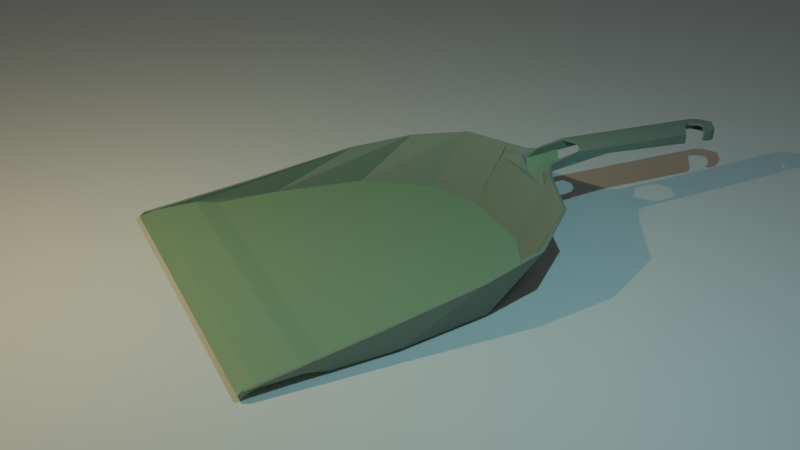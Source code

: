# Source: scoop.blend  (saved by Blender 2.90.8; exported with 4.5.12 LTS)
import bpy
from mathutils import Matrix  # noqa: F401  (used for matrix-valued properties, if any)

bpy.ops.wm.read_factory_settings(use_empty=True)
scene = bpy.context.scene
scene.name = 'Scene'

# ---- collections
col_collection = bpy.data.collections.new('Collection'); scene.collection.children.link(col_collection)
col_studio = bpy.data.collections.new('studio'); scene.collection.children.link(col_studio)
col_v1 = bpy.data.collections.new('v1'); scene.collection.children.link(col_v1)
col_v2 = bpy.data.collections.new('v2'); scene.collection.children.link(col_v2)

# ---- materials (node trees are filled in below, after node groups)
mat_material = bpy.data.materials.new('Material')
mat_material.alpha_threshold = 0.0
mat_material.use_transparent_shadow = False
mat_material.line_color = (0.0, 0.0, 0.0, 1.0)
mat_material_002 = bpy.data.materials.new('Material.002')
mat_material_002.use_transparent_shadow = False

# ---- material node trees
mat_material.use_nodes = True; mat_material.node_tree.nodes.clear()
_N = mat_material.node_tree.nodes; _L = mat_material.node_tree.links
n0 = _N.new('ShaderNodeOutputMaterial'); n0.name = 'Material Output'; n0.location = (300, 300)
n1 = _N.new('ShaderNodeBsdfPrincipled'); n1.name = 'Principled BSDF'; n1.location = (10, 300)
n1.distribution = 'GGX'
n1.subsurface_method = 'BURLEY'
n1.inputs[0].default_value = (0.2375, 0.281, 0.225, 1.0)
n1.inputs[2].default_value = 1.0
n1.inputs[3].default_value = 1.45
n1.inputs[27].default_value = (0.0, 0.0, 0.0, 1.0)
n1.inputs[28].default_value = 1.0
_L.new(n1.outputs[0], n0.inputs[0])
n0.is_active_output = True
mat_material_002.use_nodes = True; mat_material_002.node_tree.nodes.clear()
_N = mat_material_002.node_tree.nodes; _L = mat_material_002.node_tree.links
n0 = _N.new('ShaderNodeBsdfPrincipled'); n0.name = 'Principled BSDF'; n0.location = (10, 300)
n0.distribution = 'GGX'
n0.subsurface_method = 'BURLEY'
n0.inputs[0].default_value = (0.2377, 0.3672, 0.2234, 1.0)
n0.inputs[3].default_value = 1.45
n0.inputs[27].default_value = (0.0, 0.0, 0.0, 1.0)
n0.inputs[28].default_value = 1.0
n1 = _N.new('ShaderNodeOutputMaterial'); n1.name = 'Material Output'; n1.location = (300, 300)
_L.new(n0.outputs[0], n1.inputs[0])
n1.is_active_output = True

# ---- world
world_world = bpy.data.worlds.new('World'); scene.world = world_world
world_world.use_nodes = True; world_world.node_tree.nodes.clear()
_N = world_world.node_tree.nodes; _L = world_world.node_tree.links
n0 = _N.new('ShaderNodeOutputWorld'); n0.name = 'World Output'; n0.location = (300, 300)
n1 = _N.new('ShaderNodeBackground'); n1.name = 'Background'; n1.location = (10, 300)
n1.inputs[0].default_value = (0.05088, 0.05088, 0.05088, 1.0)
_L.new(n1.outputs[0], n0.inputs[0])
n0.is_active_output = True
world_world.color = (0.05088, 0.05088, 0.05088)
world_world.use_sun_shadow = False
world_world.sun_shadow_jitter_overblur = 0.0

# ---- cameras
cam_camera = bpy.data.cameras.new('Camera')
cam_camera.clip_end = 100.0
cam_camera.ortho_scale = 7.314

# ---- lights
light_light = bpy.data.lights.new('Light', 'POINT')
light_light.color = (0.3988, 0.9151, 1.0)
light_light.transmission_factor = 0.0
light_light.energy = 1000.0
light_light.shadow_soft_size = 0.1
light_light.use_absolute_resolution = True
light_light_001 = bpy.data.lights.new('Light.001', 'POINT')
light_light_001.color = (1.0, 0.8177, 0.3939)
light_light_001.transmission_factor = 0.0
light_light_001.energy = 1000.0
light_light_001.shadow_soft_size = 0.1
light_light_001.use_absolute_resolution = True

# ---- meshes
me_cube_002 = bpy.data.meshes.new('Cube.002')
me_cube_002.from_pydata([(-1.0, -1.0, -1.0), (-1.0, -1.0, 1.0), (-1.0, 1.0, -1.0), (-1.0, 1.0, 1.0), (1.0, -0.4078, -0.4078), (1.0, -0.4078, 0.4078), (1.0, 0.4078, -0.4078), (1.0, 0.4078, 0.4078), (0.9066, 0.8536, -0.8536), (0.743, 0.9183, -0.9183), (0.743, 0.9183, 0.9183), (0.9066, 0.8536, 0.8536), (0.743, -0.9183, -0.9183), (0.9066, -0.8536, -0.8536), (0.9066, -0.8536, 0.8536), (0.743, -0.9183, 0.9183), (0.9615, 0.6781, 0.6781), (0.9615, 0.6781, -0.6781), (0.9615, -0.6781, -0.6781), (0.9615, -0.6781, 0.6781), (1.0, 0.4078, 0.4078), (1.0, 0.4078, -0.4078), (1.0, -0.4078, -0.4078), (1.0, -0.4078, 0.4078)], [], [(0, 1, 3, 2), (8, 11, 16, 17), (7, 5, 23, 20), (3, 10, 9, 2), (8, 17, 18, 13), (2, 9, 12, 0), (16, 11, 14, 19), (11, 10, 15, 14), (12, 15, 1, 0), (9, 8, 13, 12), (18, 19, 14, 13), (13, 14, 15, 12), (10, 3, 1, 15), (9, 10, 11, 8), (7, 6, 17, 16), (6, 4, 18, 17), (5, 7, 16, 19), (4, 5, 19, 18), (21, 20, 23, 22), (6, 7, 20, 21), (5, 4, 22, 23), (4, 6, 21, 22)])
_uv = me_cube_002.uv_layers.new(name='UVMap')
_uv.uv.foreach_set('vector', [0.375, 0.0, 0.625, 0.0, 0.625, 0.25, 0.375, 0.25, 0.375, 0.4883, 0.625, 0.4883, 0.6274, 0.4976, 0.3726, 0.4976, 0.5793, 0.5457, 0.5793, 0.7043, 0.5793, 0.7043, 0.5793, 0.5457, 0.625, 0.25, 0.625, 0.4679, 0.375, 0.4679, 0.375, 0.25, 0.3633, 0.5, 0.3726, 0.4976, 0.3726, 0.7524, 0.3633, 0.75, 0.125, 0.5, 0.3429, 0.5, 0.3429, 0.75, 0.125, 0.75, 0.6274, 0.4976, 0.6367, 0.5, 0.6367, 0.75, 0.6274, 0.7524, 0.6367, 0.5, 0.6571, 0.5, 0.6571, 0.75, 0.6367, 0.75, 0.375, 0.7821, 0.625, 0.7821, 0.625, 1.0, 0.375, 1.0, 0.3429, 0.5, 0.3633, 0.5, 0.3633, 0.75, 0.3429, 0.75, 0.3726, 0.7524, 0.6274, 0.7524, 0.625, 0.7617, 0.375, 0.7617, 0.375, 0.7617, 0.625, 0.7617, 0.625, 0.7821, 0.375, 0.7821, 0.6571, 0.5, 0.875, 0.5, 0.875, 0.75, 0.6571, 0.75, 0.375, 0.4679, 0.625, 0.4679, 0.625, 0.4883, 0.375, 0.4883, 0.5793, 0.5457, 0.4207, 0.5457, 0.3726, 0.4976, 0.6274, 0.4976, 0.4207, 0.5457, 0.4207, 0.7043, 0.3726, 0.7524, 0.3726, 0.4976, 0.5793, 0.7043, 0.5793, 0.5457, 0.6274, 0.4976, 0.6274, 0.7524, 0.4207, 0.7043, 0.5793, 0.7043, 0.6274, 0.7524, 0.3726, 0.7524, 0.4207, 0.5457, 0.5793, 0.5457, 0.5793, 0.7043, 0.4207, 0.7043, 0.4207, 0.5457, 0.5793, 0.5457, 0.5793, 0.5457, 0.4207, 0.5457, 0.5793, 0.7043, 0.4207, 0.7043, 0.4207, 0.7043, 0.5793, 0.7043, 0.4207, 0.7043, 0.4207, 0.5457, 0.4207, 0.5457, 0.4207, 0.7043])
me_cube_002.use_remesh_fix_poles = True
me_cube_002.use_remesh_preserve_attributes = False
me_cube_002.use_mirror_vertex_groups = False
me_cube_002.update()
me_plane_002 = bpy.data.meshes.new('Plane.002')
me_plane_002.from_pydata([(-1.0, -1.0, 0.0), (1.0, -1.0, 0.0), (-1.0, 1.0, 0.0), (1.0, 1.0, 0.0)], [], [(0, 1, 3, 2)])
_uv = me_plane_002.uv_layers.new(name='UVMap')
_uv.uv.foreach_set('vector', [0.0, 0.0, 1.0, 0.0, 1.0, 1.0, 0.0, 1.0])
me_plane_002.use_remesh_fix_poles = True
me_plane_002.use_remesh_preserve_attributes = False
me_plane_002.use_mirror_vertex_groups = False
me_plane_002.update()
me_plane_001 = bpy.data.meshes.new('Plane.001')
me_plane_001.from_pydata([(0.2739, -0.8057, 0.0), (-0.2739, -0.8057, 0.0), (-1.085, 1.0, 0.0), (1.085, 1.0, 0.0), (-0.2739, -0.8057, 0.0), (-1.038, 0.2033, 0.0), (-0.6369, -0.6718, 0.0), (-0.9369, -0.3154, 0.0), (1.038, 0.2033, 0.0), (0.2739, -0.8057, 0.0), (0.9369, -0.3154, 0.0), (0.6369, -0.6718, 0.0), (0.2739, -0.8057, 0.0), (-0.2739, -0.8057, 0.0), (-0.2739, -0.8057, 0.0), (-0.2739, -0.8057, 0.0), (0.2739, -0.8057, 0.0), (0.2739, -0.8057, 0.0), (-1.038, 0.2033, 0.0), (-0.9369, -0.3154, 0.0), (-0.6369, -0.6718, 0.0), (0.6369, -0.6718, 0.0), (0.9369, -0.3154, 0.0), (1.038, 0.2033, 0.0), (0.2739, -0.8057, 0.0), (-0.2739, -0.8057, 0.0), (-0.2739, -1.0, 0.4259), (-0.2739, -1.0, 0.4259), (0.2739, -1.0, 0.4259), (0.2739, -1.0, 0.4259), (-1.085, 0.9769, 0.03974), (-1.0, -0.2739, 0.2597), (-0.9027, -0.6369, 0.3119), (-0.6369, -0.9027, 0.3838), (0.6369, -0.9027, 0.3838), (0.9027, -0.6369, 0.3119), (1.0, -0.2739, 0.2597), (1.085, 0.9769, 0.03974), (0.2739, -1.0, 0.4259), (-0.2739, -1.0, 0.4259), (1.042, 0.3515, 0.1427), (-1.042, 0.3515, 0.1427), (1.055, 0.559, 0.0), (1.074, 0.9167, 0.03212), (1.065, 0.6831, 0.03562), (-1.055, 0.559, 0.0), (-1.065, 0.6831, 0.03562), (-1.074, 0.9167, 0.03212), (0.2739, -0.9613, 0.3412), (0.2739, -0.9613, 0.3412), (-0.2739, -0.9613, 0.3412), (-0.2739, -0.9613, 0.3412), (0.1485, -1.069, 0.4241), (0.1485, -1.03, 0.3887), (0.1485, -1.03, 0.3887), (0.1485, -1.069, 0.4241), (0.1485, -1.03, 0.3887), (0.1485, -1.069, 0.4241), (-0.1211, -1.118, 0.3739), (0.1485, -1.03, 0.3887), (0.1485, -1.069, 0.4241), (0.1211, -1.118, 0.3739), (0.1485, -1.03, 0.3887), (0.1485, -1.069, 0.4241), (-2.26e-06, -1.069, 0.3459), (0.1485, -1.03, 0.3887), (0.1485, -1.069, 0.4241), (-2.26e-06, -1.069, 0.3459), (0.1485, -1.03, 0.3887), (0.1485, -1.069, 0.4241), (0.1211, -1.118, 0.3739), (0.1485, -1.03, 0.3887), (0.1485, -1.069, 0.4241), (-0.1211, -1.118, 0.3739), (0.1485, -1.03, 0.3887), (0.1485, -1.069, 0.4241), (-0.1485, -1.069, 0.4241), (0.1485, -1.03, 0.3887), (-0.1485, -1.03, 0.3887), (0.1485, -1.069, 0.4241), (-0.1151, -1.255, 0.4693), (-7.316e-06, -1.308, 0.4775), (0.1151, -1.447, 0.4101), (-0.1151, -1.447, 0.4101), (0.1151, -1.255, 0.4693), (-0.09035, -2.217, 0.4032), (1.423e-06, -2.255, 0.4113), (0.09035, -2.216, 0.3288), (1.423e-06, -2.256, 0.3353), (-0.09035, -2.216, 0.3288), (0.09035, -2.217, 0.4032), (0.1229, -1.101, 0.4318), (0.1229, -1.045, 0.3627), (-0.1229, -1.045, 0.3627), (-0.1229, -1.101, 0.4318), (-1.379e-06, -0.9988, 0.3223), (1.021e-06, -2.208, 0.4144), (0.1151, -2.173, 0.4062), (1.127e-06, -2.218, 0.3391), (-0.1151, -2.181, 0.3325), (0.1151, -2.181, 0.3325), (-0.1151, -2.173, 0.4062), (-0.05755, -1.293, 0.4734), (0.05754, -1.293, 0.4734), (-0.1211, -1.118, 0.3739), (0.1211, -1.118, 0.3739), (-2.26e-06, -1.069, 0.3459), (-0.1232, -1.237, 0.387), (0.1189, -1.237, 0.387), (-0.002159, -1.188, 0.359)], [(14, 51)], [(12, 0, 16, 24), (3, 37, 40, 36, 23, 8, 42, 44, 43), (6, 20, 19, 7), (53, 48, 38, 52), (19, 32, 31, 18), (4, 14, 20, 6), (4, 1, 15, 14), (1, 13, 25, 15), (9, 17, 14, 4), (0, 9, 17, 16), (13, 12, 24, 48, 53, 54, 56, 59, 62, 65, 68, 71, 74, 77, 92, 95, 93, 78, 50, 25), (11, 21, 17, 9), (10, 22, 21, 11), (8, 23, 22, 10), (5, 45, 42, 8, 10, 11, 9, 4, 6, 7), (7, 19, 18, 5), (20, 33, 32, 19), (48, 49, 28, 38), (14, 26, 33, 20), (14, 15, 51, 27, 26), (21, 34, 29, 17), (16, 17, 29, 28, 49), (22, 35, 34, 21), (23, 36, 35, 22), (43, 44, 46, 47), (44, 42, 45, 46), (47, 2, 3, 43), (2, 47, 46, 45, 5, 18, 31, 41, 30), (15, 25, 50, 51), (24, 16, 49, 48), (59, 60, 63, 62), (53, 52, 55, 54), (56, 57, 60, 59), (54, 55, 57, 56), (65, 66, 69, 68), (62, 63, 66, 65), (71, 72, 75, 74), (68, 69, 72, 71), (94, 93, 104, 83, 80), (92, 91, 84, 82, 105), (74, 75, 79, 77), (99, 98, 88, 89), (97, 96, 86, 90), (88, 87, 90, 86), (89, 88, 86, 85), (98, 100, 87, 88), (100, 97, 90, 87), (101, 99, 89, 85), (96, 101, 85, 86), (77, 79, 91, 92), (76, 78, 93, 94), (81, 102, 80, 101, 96), (80, 83, 99, 101), (82, 84, 97, 100), (84, 103, 81, 96, 97), (27, 39, 76, 26), (95, 92, 105, 106), (93, 95, 106, 104), (77, 53, 54, 56, 59, 62, 65, 68, 71, 74), (27, 51, 50, 78, 76, 39), (104, 106, 67, 73), (106, 105, 70, 67), (67, 70, 61, 64), (73, 67, 64, 58), (64, 61, 108, 109), (58, 64, 109, 107)])
_uv = me_plane_001.uv_layers.new(name='UVMap')
_uv.uv.foreach_set('vector', [0.0, 0.0, 0.0, 0.0, 0.0, 0.0, 0.0, 0.0, 1.0, 1.0, 1.0, 1.0, 1.0, 0.6815, 1.0, 0.3631, 1.0, 0.3631, 1.0, 0.3631, 1.003, 0.7795, 1.002, 0.851, 1.001, 0.9225, 0.1815, 0.04864, 0.1815, 0.04864, 0.04864, 0.1815, 0.04864, 0.1815, 0.0, 0.0, 0.0, 0.0, 0.0, 0.0, 0.0, 0.0, 0.04864, 0.1815, 0.04864, 0.1815, 0.0, 0.3631, 0.0, 0.3631, 0.3631, 0.0, 0.3631, 0.0, 0.1815, 0.04864, 0.1815, 0.04864, 0.0, 0.0, 0.0, 0.0, 0.0, 0.0, 0.0, 0.0, 0.0, 0.0, 0.0, 0.0, 0.0, 0.0, 0.0, 0.0, 0.6369, 0.0, 0.6369, 0.0, 0.3631, 0.0, 0.3631, 0.0, 0.0, 0.0, 0.0, 0.0, 0.0, 0.0, 0.0, 0.0, 0.0, 0.0, 0.0, 0.0, 0.0, 0.0, 0.0, 0.0, 0.0, 0.0, 0.0, 0.0, 0.0, 0.0, 0.0, 0.0, 0.0, 0.0, 0.0, 0.0, 0.0, 0.0, 0.0, 0.0, 0.0, 0.0, 0.0, 0.0, 0.0, 0.0, 0.0, 0.0, 0.0, 0.0, 0.0, 0.0, 0.0, 0.0, 0.0, 0.0, 0.8185, 0.04864, 0.8185, 0.04864, 0.6369, 0.0, 0.6369, 0.0, 0.9514, 0.1815, 0.9514, 0.1815, 0.8185, 0.04864, 0.8185, 0.04864, 1.0, 0.3631, 1.0, 0.3631, 0.9514, 0.1815, 0.9514, 0.1815, 0.0, 0.3631, -0.002875, 0.7795, 1.003, 0.7795, 1.0, 0.3631, 0.9514, 0.1815, 0.8185, 0.04864, 0.6369, 0.0, 0.3631, 0.0, 0.1815, 0.04864, 0.04864, 0.1815, 0.04864, 0.1815, 0.04864, 0.1815, 0.0, 0.3631, 0.0, 0.3631, 0.1815, 0.04864, 0.1815, 0.04864, 0.04864, 0.1815, 0.04864, 0.1815, 0.6369, 0.0, 0.6369, 0.0, 0.6369, 0.0, 0.6369, 0.0, 0.3631, 0.0, 0.3631, 0.0, 0.1815, 0.04864, 0.1815, 0.04864, 0.0, 0.0, 0.0, 0.0, 0.0, 0.0, 0.0, 0.0, 0.0, 0.0, 0.8185, 0.04864, 0.8185, 0.04864, 0.6369, 0.0, 0.6369, 0.0, 0.0, 0.0, 0.0, 0.0, 0.0, 0.0, 0.0, 0.0, 0.0, 0.0, 0.9514, 0.1815, 0.9514, 0.1815, 0.8185, 0.04864, 0.8185, 0.04864, 1.0, 0.3631, 1.0, 0.3631, 0.9514, 0.1815, 0.9514, 0.1815, 1.001, 0.9225, 1.002, 0.851, -0.002009, 0.851, -0.001154, 0.9225, 1.002, 0.851, 1.003, 0.7795, -0.002875, 0.7795, -0.002009, 0.851, -0.001154, 0.9225, 0.0, 1.0, 1.0, 1.0, 1.001, 0.9225, 0.0, 1.0, -0.001154, 0.9225, -0.002009, 0.851, -0.002875, 0.7795, 0.0, 0.3631, 0.0, 0.3631, 0.0, 0.3631, 0.0, 0.6815, 0.0, 1.0, 0.0, 0.0, 0.0, 0.0, 0.0, 0.0, 0.0, 0.0, 0.0, 0.0, 0.0, 0.0, 0.0, 0.0, 0.0, 0.0, 0.0, 0.0, 0.0, 0.0, 0.0, 0.0, 0.0, 0.0, 0.0, 0.0, 0.0, 0.0, 0.0, 0.0, 0.0, 0.0, 0.0, 0.0, 0.0, 0.0, 0.0, 0.0, 0.0, 0.0, 0.0, 0.0, 0.0, 0.0, 0.0, 0.0, 0.0, 0.0, 0.0, 0.0, 0.0, 0.0, 0.0, 0.0, 0.0, 0.0, 0.0, 0.0, 0.0, 0.0, 0.0, 0.0, 0.0, 0.0, 0.0, 0.0, 0.0, 0.0, 0.0, 0.0, 0.0, 0.0, 0.0, 0.0, 0.0, 0.0, 0.0, 0.0, 0.0, 0.0, 0.0, 0.0, 0.0, 0.0, 0.0, 0.0, 0.0, 0.0, 0.0, 0.0, 0.0, 0.0, 0.0, 0.0, 0.0, 0.0, 0.0, 0.0, 0.0, 0.0, 0.0, 0.0, 0.0, 0.0, 0.0, 0.0, 0.0, 0.0, 0.0, 0.0, 0.0, 0.0, 0.0, 0.0, 0.0, 0.0, 0.6164, 0.0, 0.5, 0.0, 0.5, 0.0, 0.6164, 0.0, 0.0, 0.0, 0.0, 0.0, 0.0, 0.0, 0.0, 0.0, 0.0, 0.0, 0.0, 0.0, 0.0, 0.0, 0.0, 0.0, 0.0, 0.0, 0.0, 0.0, 0.0, 0.0, 0.0, 0.0, 0.0, 0.0, 0.0, 0.0, 0.0, 0.0, 0.0, 0.0, 0.0, 0.0, 0.0, 0.0, 0.0, 0.0, 0.0, 0.0, 0.5, 0.0, 0.3836, 0.0, 0.3836, 0.0, 0.5, 0.0, 0.0, 0.0, 0.0, 0.0, 0.0, 0.0, 0.0, 0.0, 0.0, 0.0, 0.0, 0.0, 0.0, 0.0, 0.0, 0.0, 0.5, 0.0, 0.4418, 0.0, 0.3836, 0.0, 0.3836, 0.0, 0.5, 0.0, 0.0, 0.0, 0.0, 0.0, 0.0, 0.0, 0.0, 0.0, 0.0, 0.0, 0.0, 0.0, 0.0, 0.0, 0.0, 0.0, 0.6164, 0.0, 0.5582, 0.0, 0.5, 0.0, 0.5, 0.0, 0.6164, 0.0, 0.0, 0.0, 0.0, 0.0, 0.0, 0.0, 0.0, 0.0, 0.0, 0.0, 0.0, 0.0, 0.0, 0.0, 0.0, 0.0, 0.0, 0.0, 0.0, 0.0, 0.0, 0.0, 0.0, 0.0, 0.0, 0.0, 0.0, 0.0, 0.0, 0.0, 0.0, 0.0, 0.0, 0.0, 0.0, 0.0, 0.0, 0.0, 0.0, 0.0, 0.0, 0.0, 0.0, 0.0, 0.0, 0.0, 0.0, 0.0, 0.0, 0.0, 0.0, 0.0, 0.0, 0.0, 0.0, 0.0, 0.0, 0.0, 0.0, 0.0, 0.0, 0.0, 0.0, 0.0, 0.0, 0.0, 0.0, 0.0, 0.0, 0.0, 0.0, 0.0, 0.0, 0.0, 0.0, 0.0, 0.0, 0.0, 0.0, 0.0, 0.0, 0.0, 0.0, 0.0, 0.0, 0.0, 0.0, 0.0, 0.0, 0.0, 0.0, 0.0, 0.0, 0.0, 0.0, 0.0, 0.0, 0.0, 0.0, 0.0, 0.0, 0.0, 0.0, 0.0])
me_plane_001.materials.append(mat_material)
me_plane_001.use_remesh_fix_poles = True
me_plane_001.use_remesh_preserve_attributes = False
me_plane_001.use_mirror_vertex_groups = False
me_plane_001.update()
me_cube_004 = bpy.data.meshes.new('Cube.004')
me_cube_004.from_pydata([(-1.0, -1.0, -1.0), (-1.0, -1.0, 1.0), (-1.0, 1.0, -1.0), (-1.0, 1.0, 1.0), (1.0, -0.4078, -0.4078), (1.0, -0.4078, 0.4078), (1.0, 0.4078, -0.4078), (1.0, 0.4078, 0.4078), (0.9066, 0.8536, -0.8536), (0.743, 0.9183, -0.9183), (0.743, 0.9183, 0.9183), (0.9066, 0.8536, 0.8536), (0.743, -0.9183, -0.9183), (0.9066, -0.8536, -0.8536), (0.9066, -0.8536, 0.8536), (0.743, -0.9183, 0.9183), (0.9615, 0.6781, 0.6781), (0.9615, 0.6781, -0.6781), (0.9615, -0.6781, -0.6781), (0.9615, -0.6781, 0.6781), (1.0, 0.4078, 0.4078), (1.0, 0.4078, -0.4078), (1.0, -0.4078, -0.4078), (1.0, -0.4078, 0.4078)], [], [(0, 1, 3, 2), (8, 11, 16, 17), (7, 5, 23, 20), (3, 10, 9, 2), (8, 17, 18, 13), (2, 9, 12, 0), (16, 11, 14, 19), (11, 10, 15, 14), (12, 15, 1, 0), (9, 8, 13, 12), (18, 19, 14, 13), (13, 14, 15, 12), (10, 3, 1, 15), (9, 10, 11, 8), (7, 6, 17, 16), (6, 4, 18, 17), (5, 7, 16, 19), (4, 5, 19, 18), (21, 20, 23, 22), (6, 7, 20, 21), (5, 4, 22, 23), (4, 6, 21, 22)])
_uv = me_cube_004.uv_layers.new(name='UVMap')
_uv.uv.foreach_set('vector', [0.375, 0.0, 0.625, 0.0, 0.625, 0.25, 0.375, 0.25, 0.375, 0.4883, 0.625, 0.4883, 0.6274, 0.4976, 0.3726, 0.4976, 0.5793, 0.5457, 0.5793, 0.7043, 0.5793, 0.7043, 0.5793, 0.5457, 0.625, 0.25, 0.625, 0.4679, 0.375, 0.4679, 0.375, 0.25, 0.3633, 0.5, 0.3726, 0.4976, 0.3726, 0.7524, 0.3633, 0.75, 0.125, 0.5, 0.3429, 0.5, 0.3429, 0.75, 0.125, 0.75, 0.6274, 0.4976, 0.6367, 0.5, 0.6367, 0.75, 0.6274, 0.7524, 0.6367, 0.5, 0.6571, 0.5, 0.6571, 0.75, 0.6367, 0.75, 0.375, 0.7821, 0.625, 0.7821, 0.625, 1.0, 0.375, 1.0, 0.3429, 0.5, 0.3633, 0.5, 0.3633, 0.75, 0.3429, 0.75, 0.3726, 0.7524, 0.6274, 0.7524, 0.625, 0.7617, 0.375, 0.7617, 0.375, 0.7617, 0.625, 0.7617, 0.625, 0.7821, 0.375, 0.7821, 0.6571, 0.5, 0.875, 0.5, 0.875, 0.75, 0.6571, 0.75, 0.375, 0.4679, 0.625, 0.4679, 0.625, 0.4883, 0.375, 0.4883, 0.5793, 0.5457, 0.4207, 0.5457, 0.3726, 0.4976, 0.6274, 0.4976, 0.4207, 0.5457, 0.4207, 0.7043, 0.3726, 0.7524, 0.3726, 0.4976, 0.5793, 0.7043, 0.5793, 0.5457, 0.6274, 0.4976, 0.6274, 0.7524, 0.4207, 0.7043, 0.5793, 0.7043, 0.6274, 0.7524, 0.3726, 0.7524, 0.4207, 0.5457, 0.5793, 0.5457, 0.5793, 0.7043, 0.4207, 0.7043, 0.4207, 0.5457, 0.5793, 0.5457, 0.5793, 0.5457, 0.4207, 0.5457, 0.5793, 0.7043, 0.4207, 0.7043, 0.4207, 0.7043, 0.5793, 0.7043, 0.4207, 0.7043, 0.4207, 0.5457, 0.4207, 0.5457, 0.4207, 0.7043])
me_cube_004.use_remesh_fix_poles = True
me_cube_004.use_remesh_preserve_attributes = False
me_cube_004.use_mirror_vertex_groups = False
me_cube_004.update()
me_plane_005 = bpy.data.meshes.new('Plane.005')
me_plane_005.from_pydata([(-1.0, -1.0, 0.0), (1.0, -1.0, 0.0), (-1.0, 1.0, 0.0), (1.0, 1.0, 0.0)], [], [(0, 1, 3, 2)])
_uv = me_plane_005.uv_layers.new(name='UVMap')
_uv.uv.foreach_set('vector', [0.0, 0.0, 1.0, 0.0, 1.0, 1.0, 0.0, 1.0])
me_plane_005.use_remesh_fix_poles = True
me_plane_005.use_remesh_preserve_attributes = False
me_plane_005.use_mirror_vertex_groups = False
me_plane_005.update()
me_plane_006 = bpy.data.meshes.new('Plane.006')
me_plane_006.from_pydata([(0.2739, -0.8057, 0.0), (-1.085, 1.0, 0.0), (1.085, 1.0, 0.0), (-0.9369, -0.3154, 0.0), (0.6369, -0.6718, 0.0), (-0.2739, -0.8057, 0.0), (-1.038, 0.2033, 0.0), (-0.6369, -0.6718, 0.0), (0.9369, -0.3154, 0.0), (1.038, 0.2033, 0.0), (-1.085, 0.9769, 0.03974), (-1.0, -0.2739, 0.2597), (-0.9027, -0.6369, 0.3119), (-0.6369, -0.9027, 0.3838), (0.6369, -0.9027, 0.3838), (0.9027, -0.6369, 0.3119), (1.0, -0.2739, 0.2597), (1.085, 0.9769, 0.03974), (0.2739, -1.0, 0.4259), (-0.2739, -1.0, 0.4259), (1.042, 0.3515, 0.1427), (-1.042, 0.3515, 0.1427), (1.055, 0.559, 0.0), (1.074, 0.9167, 0.03212), (1.065, 0.6831, 0.03562), (-1.055, 0.559, 0.0), (-1.065, 0.6831, 0.03562), (-1.074, 0.9167, 0.03212), (0.2739, -0.9613, 0.3412), (-0.2739, -0.9613, 0.3412), (0.1485, -1.03, 0.3887), (0.1211, -1.118, 0.3739), (-2.26e-06, -1.069, 0.3459), (-0.1211, -1.118, 0.3739), (0.1485, -1.069, 0.4241), (-0.1485, -1.069, 0.4241), (-0.1485, -1.03, 0.3887), (-0.1151, -1.255, 0.4693), (-7.316e-06, -1.308, 0.4775), (0.1151, -1.447, 0.4101), (-0.1151, -1.447, 0.4101), (0.1151, -1.255, 0.4693), (-0.09035, -2.217, 0.4032), (1.423e-06, -2.255, 0.4113), (0.09035, -2.216, 0.3288), (1.423e-06, -2.256, 0.3353), (-0.09035, -2.216, 0.3288), (0.09035, -2.217, 0.4032), (0.1229, -1.101, 0.4318), (0.1229, -1.045, 0.3627), (-0.1229, -1.045, 0.3627), (-0.1229, -1.101, 0.4318), (-1.379e-06, -0.9988, 0.3223), (1.021e-06, -2.208, 0.4144), (0.1151, -2.173, 0.4062), (1.127e-06, -2.218, 0.3391), (-0.1151, -2.181, 0.3325), (0.1151, -2.181, 0.3325), (-0.1151, -2.173, 0.4062), (-0.05755, -1.293, 0.4734), (0.05754, -1.293, 0.4734), (-0.1232, -1.237, 0.387), (0.1189, -1.237, 0.387), (-0.002159, -1.188, 0.359), (0.04218, -2.086, 0.419), (0.04797, -2.102, 0.4174), (0.04616, -2.121, 0.4162), (0.006724, -2.062, 0.424), (-0.005944, -2.171, 0.4165), (6.478e-07, -2.168, 0.4172), (0.01374, -2.162, 0.4164), (-0.1151, -1.994, 0.4186), (-3.675e-07, -2.058, 0.4249), (-0.1151, -1.994, 0.3523), (-0.02569, -2.173, 0.4145), (-0.06629, -2.155, 0.412), (-0.1151, -2.129, 0.4093), (-0.1151, -2.129, 0.338)], [], [(2, 17, 20, 16, 9, 22, 24, 23), (30, 28, 18, 34), (3, 12, 11, 6), (6, 25, 22, 9, 8, 4, 0, 5, 7, 3), (7, 13, 12, 3), (5, 19, 13, 7), (5, 29, 19), (4, 14, 18, 0), (0, 18, 28), (8, 15, 14, 4), (9, 16, 15, 8), (23, 24, 26, 27), (24, 22, 25, 26), (27, 1, 2, 23), (1, 27, 26, 25, 6, 11, 21, 10), (51, 50, 33, 40, 37), (49, 48, 41, 39, 31), (56, 55, 45, 46), (54, 53, 43, 47), (45, 44, 47, 43), (46, 45, 43, 42), (55, 57, 44, 45), (57, 54, 47, 44), (58, 56, 46, 42), (53, 58, 42, 43), (30, 34, 48, 49), (35, 36, 50, 51), (38, 59, 37, 71, 72), (37, 40, 73, 71), (39, 41, 54, 57), (41, 60, 38, 72, 67, 64, 65, 66, 70, 69, 53, 54), (52, 49, 31, 32), (50, 52, 32, 33), (19, 29, 36, 35), (32, 31, 62, 63), (33, 32, 63, 61), (76, 77, 56, 58), (69, 68, 74, 75, 76, 58, 53), (5, 0, 28, 30, 49, 52, 50, 36, 29)])
me_plane_006.polygons.foreach_set('material_index', [0, 0, 0, 1, 0, 0, 0, 0, 0, 0, 0, 1, 1, 1, 0, 0, 0, 0, 0, 0, 0, 0, 0, 0, 0, 0, 0, 0, 0, 0, 0, 1, 1, 0, 1, 1, 0, 0, 0])
_uv = me_plane_006.uv_layers.new(name='UVMap')
_uv.uv.foreach_set('vector', [1.0, 1.0, 1.0, 1.0, 1.0, 0.6815, 1.0, 0.3631, 1.0, 0.3631, 1.003, 0.7795, 1.002, 0.851, 1.001, 0.9225, 0.0, 0.0, 0.0, 0.0, 0.0, 0.0, 0.0, 0.0, 0.04864, 0.1815, 0.04864, 0.1815, 0.0, 0.3631, 0.0, 0.3631, 0.0, 0.3631, -0.002875, 0.7795, 1.003, 0.7795, 1.0, 0.3631, 0.9514, 0.1815, 0.8185, 0.04864, 0.6369, 0.0, 0.3631, 0.0, 0.1815, 0.04864, 0.04864, 0.1815, 0.1815, 0.04864, 0.1815, 0.04864, 0.04864, 0.1815, 0.04864, 0.1815, 0.3631, 0.0, 0.3631, 0.0, 0.1815, 0.04864, 0.1815, 0.04864, 0.0, 0.0, 0.0, 0.0, 0.0, 0.0, 0.8185, 0.04864, 0.8185, 0.04864, 0.6369, 0.0, 0.6369, 0.0, 0.0, 0.0, 0.0, 0.0, 0.0, 0.0, 0.9514, 0.1815, 0.9514, 0.1815, 0.8185, 0.04864, 0.8185, 0.04864, 1.0, 0.3631, 1.0, 0.3631, 0.9514, 0.1815, 0.9514, 0.1815, 1.001, 0.9225, 1.002, 0.851, -0.002009, 0.851, -0.001154, 0.9225, 1.002, 0.851, 1.003, 0.7795, -0.002875, 0.7795, -0.002009, 0.851, -0.001154, 0.9225, 0.0, 1.0, 1.0, 1.0, 1.001, 0.9225, 0.0, 1.0, -0.001154, 0.9225, -0.002009, 0.851, -0.002875, 0.7795, 0.0, 0.3631, 0.0, 0.3631, 0.0, 0.6815, 0.0, 1.0, 0.0, 0.0, 0.0, 0.0, 0.0, 0.0, 0.0, 0.0, 0.0, 0.0, 0.0, 0.0, 0.0, 0.0, 0.0, 0.0, 0.0, 0.0, 0.0, 0.0, 0.0, 0.0, 0.0, 0.0, 0.0, 0.0, 0.0, 0.0, 0.6164, 0.0, 0.5, 0.0, 0.5, 0.0, 0.6164, 0.0, 0.0, 0.0, 0.0, 0.0, 0.0, 0.0, 0.0, 0.0, 0.0, 0.0, 0.0, 0.0, 0.0, 0.0, 0.0, 0.0, 0.0, 0.0, 0.0, 0.0, 0.0, 0.0, 0.0, 0.0, 0.0, 0.0, 0.0, 0.0, 0.0, 0.0, 0.0, 0.0, 0.0, 0.0, 0.0, 0.0, 0.0, 0.0, 0.0, 0.0, 0.5, 0.0, 0.3836, 0.0, 0.3836, 0.0, 0.5, 0.0, 0.0, 0.0, 0.0, 0.0, 0.0, 0.0, 0.0, 0.0, 0.0, 0.0, 0.0, 0.0, 0.0, 0.0, 0.0, 0.0, 0.5, 0.0, 0.4418, 0.0, 0.3836, 0.0, 0.3836, 0.0, 0.5, 0.0, 0.0, 0.0, 0.0, 0.0, 0.0, 0.0, 0.0, 0.0, 0.0, 0.0, 0.0, 0.0, 0.0, 0.0, 0.0, 0.0, 0.6164, 0.0, 0.5582, 0.0, 0.5, 0.0, 0.5, 0.0, 0.5068, 0.0, 0.5427, 0.0, 0.5485, 0.0, 0.5467, 0.0, 0.5139, 0.0, 0.5, 0.0, 0.5, 0.0, 0.6164, 0.0, 0.0, 0.0, 0.0, 0.0, 0.0, 0.0, 0.0, 0.0, 0.0, 0.0, 0.0, 0.0, 0.0, 0.0, 0.0, 0.0, 0.0, 0.0, 0.0, 0.0, 0.0, 0.0, 0.0, 0.0, 0.0, 0.0, 0.0, 0.0, 0.0, 0.0, 0.0, 0.0, 0.0, 0.0, 0.0, 0.0, 0.0, 0.0, 0.0, 0.0, 0.0, 0.0, 0.0, 0.0, 0.0, 0.0, 0.0, 0.0, 0.5, 0.0, 0.494, 0.0, 0.474, 0.0, 0.433, 0.0, 0.3836, 0.0, 0.3836, 0.0, 0.5, 0.0, 0.0, 0.0, 0.0, 0.0, 0.0, 0.0, 0.0, 0.0, 0.0, 0.0, 0.0, 0.0, 0.0, 0.0, 0.0, 0.0, 0.0, 0.0])
me_plane_006.materials.append(mat_material)
me_plane_006.materials.append(mat_material_002)
me_plane_006.use_remesh_fix_poles = True
me_plane_006.use_remesh_preserve_attributes = False
me_plane_006.use_mirror_vertex_groups = False
me_plane_006.update()

# ---- objects
ob_light = bpy.data.objects.new('Light', light_light)
ob_light_001 = bpy.data.objects.new('Light.001', light_light_001)
ob_camera = bpy.data.objects.new('Camera', cam_camera)
ob_cube = bpy.data.objects.new('Cube', me_cube_002)
ob_plane_001 = bpy.data.objects.new('Plane.001', me_plane_002)
ob_scoop = bpy.data.objects.new('scoop', me_plane_001)
ob_cube_002 = bpy.data.objects.new('Cube.002', me_cube_004)
ob_plane_003 = bpy.data.objects.new('Plane.003', me_plane_005)
ob_scoop_002 = bpy.data.objects.new('scoop.002', me_plane_006)

# ---- transforms, parenting, visibility, modifiers, constraints
ob_light.location = (-5.19, -1.392, 9.435)
ob_light.rotation_euler = (0.6503, 0.05522, 1.866)
ob_light.lock_rotations_4d = False
ob_light.empty_display_type = 'ARROWS'
ob_light.color = (0.0, 0.0, 0.0, 0.0)
ob_light.lineart.crease_threshold = 0.0
ob_light_001.location = (0.8856, 6.134, 7.796)
ob_light_001.rotation_euler = (0.6503, 0.05522, 1.866)
ob_light_001.lock_rotations_4d = False
ob_light_001.empty_display_type = 'ARROWS'
ob_light_001.color = (0.0, 0.0, 0.0, 0.0)
ob_light_001.lineart.crease_threshold = 0.0
ob_camera.location = (-16.57, 7.036, 10.82)
ob_camera.rotation_euler = (1.055, -1.846e-05, 4.275)
ob_camera.lock_rotations_4d = False
ob_camera.empty_display_type = 'ARROWS'
ob_camera.color = (0.0, 0.0, 0.0, 0.0)
ob_camera.display_type = 'WIRE'
ob_camera.lineart.crease_threshold = 0.0
ob_cube.location = (-0.5947, -7.082, 1.138)
ob_cube.rotation_euler = (0.0, -0.0, -0.5818)
ob_cube.scale = (0.8171, 0.2125, 0.2125)
ob_cube.hide_viewport = True
ob_cube.hide_render = True
ob_cube.lineart.crease_threshold = 0.0
ob_plane_001.location = (0.0, 0.0, -0.06591)
ob_plane_001.scale = (20.0, 20.0, 20.0)
ob_plane_001.lineart.crease_threshold = 0.0
ob_scoop.location = (0.0, 0.0, 0.0)
ob_scoop.scale = (2.937, 3.517, 2.937)
ob_scoop.lineart.crease_threshold = 0.0
_m = ob_scoop.modifiers.new('Boolean', 'BOOLEAN')
_m.object = ob_cube
_m.double_threshold = 3.4e-05
_m.solver = 'FAST'
ob_cube_002.location = (-0.5947, -7.082, 1.138)
ob_cube_002.rotation_euler = (0.0, -0.0, -0.5818)
ob_cube_002.scale = (0.8171, 0.2125, 0.2125)
ob_cube_002.hide_viewport = True
ob_cube_002.hide_render = True
ob_cube_002.lineart.crease_threshold = 0.0
ob_plane_003.location = (0.0, 0.0, -0.06591)
ob_plane_003.scale = (20.0, 20.0, 20.0)
ob_plane_003.lineart.crease_threshold = 0.0
ob_scoop_002.location = (0.0, 0.0, 0.0)
ob_scoop_002.scale = (2.937, 3.517, 2.937)
ob_scoop_002.lineart.crease_threshold = 0.0
_m = ob_scoop_002.modifiers.new('Solidify', 'SOLIDIFY')
_m.thickness = 0.02

# ---- collection membership
col_studio.objects.link(ob_light)
col_studio.objects.link(ob_light_001)
col_studio.objects.link(ob_camera)
col_v1.objects.link(ob_cube)
col_v1.objects.link(ob_plane_001)
col_v1.objects.link(ob_scoop)
col_v2.objects.link(ob_cube_002)
col_v2.objects.link(ob_plane_003)
col_v2.objects.link(ob_scoop_002)
def _layer_coll(name, lc=None):
    lc = lc or bpy.context.view_layer.layer_collection
    for c in lc.children:
        if c.name == name: return c
        r = _layer_coll(name, c)
        if r: return r
_layer_coll('v1').exclude = True

# ---- scene / render settings (as saved in the file)
scene.camera = ob_camera
scene.frame_start = 1; scene.frame_end = 250; scene.frame_set(1)
scene.render.engine = 'BLENDER_EEVEE_NEXT'
scene.cycles.use_denoising = False
scene.cycles.samples = 128
scene.cycles.sampling_pattern = 'TABULATED_SOBOL'
scene.cycles.use_adaptive_sampling = False
scene.cycles.use_light_tree = False
scene.view_settings.view_transform = 'Filmic'
bpy.context.view_layer.update()
